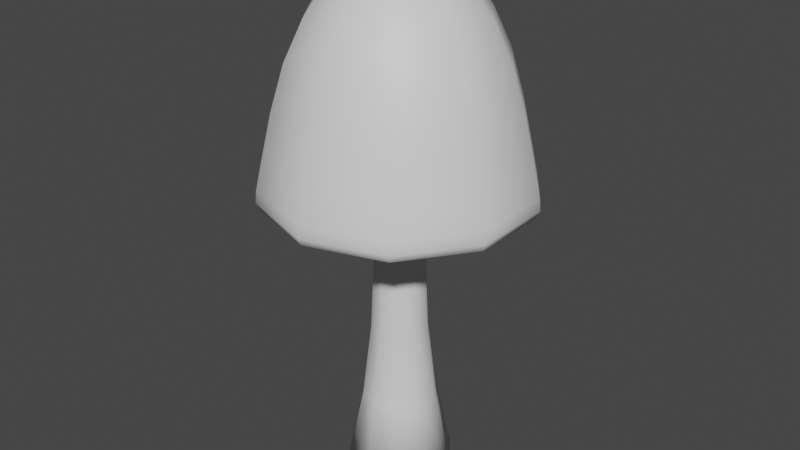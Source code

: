 # Source: Mushroom_2.blend  (saved by Blender 3.1.7; exported with 4.5.12 LTS)
import bpy
from mathutils import Matrix  # noqa: F401  (used for matrix-valued properties, if any)

bpy.ops.wm.read_factory_settings(use_empty=True)
scene = bpy.context.scene
scene.name = 'Scene'

# ---- collections
col_collection = bpy.data.collections.new('Collection'); scene.collection.children.link(col_collection)

# ---- materials (node trees are filled in below, after node groups)
mat_material_001 = bpy.data.materials.new('Material.001')
mat_material_001.use_transparent_shadow = False

# ---- material node trees
mat_material_001.use_nodes = True; mat_material_001.node_tree.nodes.clear()
_N = mat_material_001.node_tree.nodes; _L = mat_material_001.node_tree.links
n0 = _N.new('ShaderNodeBsdfPrincipled'); n0.name = 'Principled BSDF'; n0.location = (10, 300)
n0.distribution = 'GGX'
n0.subsurface_method = 'RANDOM_WALK_SKIN'
n0.inputs[3].default_value = 1.45
n0.inputs[27].default_value = (0.0, 0.0, 0.0, 1.0)
n0.inputs[28].default_value = 1.0
n1 = _N.new('ShaderNodeOutputMaterial'); n1.name = 'Material Output'; n1.location = (300, 300)
_L.new(n0.outputs[0], n1.inputs[0])
n1.is_active_output = True

# ---- world
world_world = bpy.data.worlds.new('World'); scene.world = world_world
world_world.use_nodes = True; world_world.node_tree.nodes.clear()
_N = world_world.node_tree.nodes; _L = world_world.node_tree.links
n0 = _N.new('ShaderNodeOutputWorld'); n0.name = 'World Output'; n0.location = (300, 300)
n1 = _N.new('ShaderNodeBackground'); n1.name = 'Background'; n1.location = (10, 300)
n1.inputs[0].default_value = (0.05088, 0.05088, 0.05088, 1.0)
_L.new(n1.outputs[0], n0.inputs[0])
n0.is_active_output = True
world_world.color = (0.05088, 0.05088, 0.05088)
world_world.use_sun_shadow = False
world_world.sun_shadow_jitter_overblur = 0.0

# ---- meshes
me_cylinder_001 = bpy.data.meshes.new('Cylinder.001')
me_cylinder_001.from_pydata([(1.622e-08, 2.635, 0.0), (0.0, 1.0, 17.75), (1.549, 2.131, 0.0), (0.5878, 0.809, 17.75), (2.506, 0.8141, 0.0), (0.9511, 0.309, 17.75), (2.506, -0.8141, 0.0), (0.9511, -0.309, 17.75), (1.549, -2.131, 0.0), (0.5878, -0.809, 17.75), (-2.141e-07, -2.635, 0.0), (-8.742e-08, -1.0, 17.75), (-1.549, -2.131, 0.0), (-0.5878, -0.809, 17.75), (-2.506, -0.8141, 0.0), (-0.9511, -0.309, 17.75), (-2.506, 0.8141, 0.0), (-0.9511, 0.309, 17.75), (-1.549, 2.131, 0.0), (-0.5878, 0.809, 17.75), (2.349e-09, 1.394, 7.5), (0.8194, 1.128, 7.5), (1.326, 0.4308, 7.5), (1.326, -0.4308, 7.5), (0.8194, -1.128, 7.5), (-1.195e-07, -1.394, 7.5), (-0.8194, -1.128, 7.5), (-1.326, -0.4308, 7.5), (-1.326, 0.4308, 7.5), (-0.8194, 1.128, 7.5), (1.03e-09, 1.173, 12.5), (0.6893, 0.9488, 12.5), (1.115, 0.3624, 12.5), (1.115, -0.3624, 12.5), (0.6893, -0.9488, 12.5), (-1.015e-07, -1.173, 12.5), (-0.6893, -0.9488, 12.5), (-1.115, -0.3624, 12.5), (-1.115, 0.3624, 12.5), (-0.6893, 0.9488, 12.5), (1.078, 1.483, 3.75), (1.744, 0.5666, 3.75), (1.744, -0.5666, 3.75), (1.078, -1.483, 3.75), (-1.488e-07, -1.833, 3.75), (-1.078, -1.483, 3.75), (-1.744, -0.5666, 3.75), (-1.744, 0.5666, 3.75), (-1.078, 1.483, 3.75), (1.145e-08, 1.833, 3.75), (0.7033, 0.968, 18.2), (2.996e-07, 1.196, 18.2), (1.138, 0.3697, 18.2), (1.138, -0.3697, 18.2), (0.7033, -0.968, 18.2), (1.95e-07, -1.196, 18.2), (-0.7033, -0.968, 18.2), (-1.138, -0.3697, 18.2), (-1.138, 0.3697, 18.2), (-0.7033, 0.968, 18.2), (1.263, 1.738, 18.75), (1.89e-07, 2.149, 18.75), (2.043, 0.6639, 18.75), (2.043, -0.6639, 18.75), (1.263, -1.738, 18.75), (1.171e-09, -2.149, 18.75), (-1.263, -1.738, 18.75), (-2.043, -0.6639, 18.75), (-2.043, 0.6639, 18.75), (-1.263, 1.738, 18.75), (1.769, 2.434, 18.85), (3.414e-07, 3.009, 18.85), (2.862, 0.9298, 18.85), (2.862, -0.9298, 18.85), (1.769, -2.434, 18.85), (7.841e-08, -3.009, 18.85), (-1.769, -2.434, 18.85), (-2.862, -0.9298, 18.85), (-2.862, 0.9298, 18.85), (-1.769, 2.434, 18.85), (2.202, 3.031, 18.52), (3.396e-07, 3.747, 18.52), (3.564, 1.158, 18.52), (3.564, -1.158, 18.52), (2.202, -3.031, 18.52), (1.198e-08, -3.747, 18.52), (-2.202, -3.031, 18.52), (-3.564, -1.158, 18.52), (-3.564, 1.158, 18.52), (-2.202, 3.031, 18.52), (2.699, 3.715, 17.23), (5.233e-07, 4.592, 17.23), (4.367, 1.419, 17.23), (4.367, -1.419, 17.23), (2.699, -3.715, 17.23), (1.219e-07, -4.592, 17.23), (-2.699, -3.715, 17.23), (-4.367, -1.419, 17.23), (-4.367, 1.419, 17.23), (-2.699, 3.715, 17.23), (2.974, 4.093, 15.56), (6.488e-07, 5.059, 15.56), (4.812, 1.563, 15.56), (4.812, -1.563, 15.56), (2.974, -4.093, 15.56), (2.065e-07, -5.059, 15.56), (-2.974, -4.093, 15.56), (-4.812, -1.563, 15.56), (-4.812, 1.563, 15.56), (-2.974, 4.093, 15.56), (3.146, 4.33, 14.54), (6.642e-07, 5.352, 14.54), (5.09, 1.654, 14.54), (5.09, -1.654, 14.54), (3.146, -4.33, 14.54), (1.963e-07, -5.352, 14.54), (-3.146, -4.33, 14.54), (-5.09, -1.654, 14.54), (-5.09, 1.654, 14.54), (-3.146, 4.33, 14.54), (3.28, 4.515, 14.24), (6.653e-07, 5.581, 14.24), (5.307, 1.724, 14.24), (5.307, -1.724, 14.24), (3.28, -4.515, 14.24), (1.774e-07, -5.581, 14.24), (-3.28, -4.515, 14.24), (-5.307, -1.724, 14.24), (-5.307, 1.724, 14.24), (-3.28, 4.515, 14.24), (3.476, 4.784, 14.03), (6.779e-07, 5.913, 14.03), (5.624, 1.827, 14.03), (5.624, -1.827, 14.03), (3.476, -4.784, 14.03), (1.61e-07, -5.913, 14.03), (-3.476, -4.784, 14.03), (-5.624, -1.827, 14.03), (-5.624, 1.827, 14.03), (-3.476, 4.784, 14.03), (3.693, 5.083, 14.19), (6.976e-07, 6.283, 14.19), (5.975, 1.942, 14.19), (5.975, -1.942, 14.19), (3.693, -5.083, 14.19), (1.483e-07, -6.283, 14.19), (-3.693, -5.083, 14.19), (-5.975, -1.942, 14.19), (-5.975, 1.942, 14.19), (-3.693, 5.083, 14.19), (3.771, 5.191, 14.54), (7.023e-07, 6.416, 14.54), (6.102, 1.983, 14.54), (6.102, -1.983, 14.54), (3.771, -5.191, 14.54), (1.414e-07, -6.416, 14.54), (-3.771, -5.191, 14.54), (-6.102, -1.983, 14.54), (-6.102, 1.983, 14.54), (-3.771, 5.191, 14.54), (3.742, 5.151, 15.11), (6.83e-07, 6.367, 15.11), (6.055, 1.967, 15.11), (6.055, -1.967, 15.11), (3.742, -5.151, 15.11), (1.264e-07, -6.367, 15.11), (-3.742, -5.151, 15.11), (-6.055, -1.967, 15.11), (-6.055, 1.967, 15.11), (-3.742, 5.151, 15.11), (3.592, 4.944, 16.26), (6.718e-07, 6.111, 16.26), (5.812, 1.888, 16.26), (5.812, -1.888, 16.26), (3.592, -4.944, 16.26), (1.376e-07, -6.111, 16.26), (-3.592, -4.944, 16.26), (-5.812, -1.888, 16.26), (-5.812, 1.888, 16.26), (-3.592, 4.944, 16.26), (3.281, 4.515, 18.56), (6.549e-07, 5.581, 18.56), (5.308, 1.725, 18.56), (5.308, -1.725, 18.56), (3.281, -4.515, 18.56), (1.67e-07, -5.581, 18.56), (-3.281, -4.515, 18.56), (-5.308, -1.725, 18.56), (-5.308, 1.725, 18.56), (-3.281, 4.515, 18.56), (2.9, 3.992, 20.69), (6.315e-07, 4.934, 20.69), (4.693, 1.525, 20.69), (4.693, -1.525, 20.69), (2.9, -3.992, 20.69), (2.001e-07, -4.934, 20.69), (-2.9, -3.992, 20.69), (-4.693, -1.525, 20.69), (-4.693, 1.525, 20.69), (-2.9, 3.992, 20.69), (2.382, 3.278, 22.53), (5.274e-07, 4.052, 22.53), (3.854, 1.252, 22.53), (3.854, -1.252, 22.53), (2.382, -3.278, 22.53), (1.732e-07, -4.052, 22.53), (-2.382, -3.278, 22.53), (-3.854, -1.252, 22.53), (-3.854, 1.252, 22.53), (-2.382, 3.278, 22.53), (1.736, 2.39, 24.02), (4.814e-07, 2.954, 24.02), (2.81, 0.9129, 24.02), (2.81, -0.9129, 24.02), (1.736, -2.39, 24.02), (2.232e-07, -2.954, 24.02), (-1.736, -2.39, 24.02), (-2.81, -0.9129, 24.02), (-2.81, 0.9129, 24.02), (-1.736, 2.39, 24.02), (0.9687, 1.333, 24.87), (4.583e-07, 1.648, 24.87), (1.567, 0.5093, 24.87), (1.567, -0.5093, 24.87), (0.9687, -1.333, 24.87), (3.142e-07, -1.648, 24.87), (-0.9687, -1.333, 24.87), (-1.567, -0.5093, 24.87), (-1.567, 0.5093, 24.87), (-0.9687, 1.333, 24.87), (0.3129, 0.4307, 25.26), (5.737e-07, 0.5324, 25.26), (0.5063, 0.1645, 25.26), (0.5063, -0.1645, 25.26), (0.3129, -0.4307, 25.26), (5.272e-07, -0.5324, 25.26), (-0.3129, -0.4307, 25.26), (-0.5063, -0.1645, 25.26), (-0.5063, 0.1645, 25.26), (-0.3129, 0.4307, 25.26), (5.96e-07, 1.49e-08, 25.31)], [], [(30, 1, 3, 31), (31, 3, 5, 32), (32, 5, 7, 33), (33, 7, 9, 34), (34, 9, 11, 35), (35, 11, 13, 36), (36, 13, 15, 37), (37, 15, 17, 38), (1, 19, 59, 51), (38, 17, 19, 39), (39, 19, 1, 30), (0, 2, 4, 6, 8, 10, 12, 14, 16, 18), (48, 29, 20, 49), (47, 28, 29, 48), (46, 27, 28, 47), (45, 26, 27, 46), (44, 25, 26, 45), (43, 24, 25, 44), (42, 23, 24, 43), (41, 22, 23, 42), (40, 21, 22, 41), (49, 20, 21, 40), (29, 39, 30, 20), (28, 38, 39, 29), (27, 37, 38, 28), (26, 36, 37, 27), (25, 35, 36, 26), (24, 34, 35, 25), (23, 33, 34, 24), (22, 32, 33, 23), (21, 31, 32, 22), (20, 30, 31, 21), (0, 49, 40, 2), (2, 40, 41, 4), (4, 41, 42, 6), (6, 42, 43, 8), (8, 43, 44, 10), (10, 44, 45, 12), (12, 45, 46, 14), (14, 46, 47, 16), (16, 47, 48, 18), (18, 48, 49, 0), (58, 57, 67, 68), (19, 17, 58, 59), (17, 15, 57, 58), (15, 13, 56, 57), (13, 11, 55, 56), (11, 9, 54, 55), (9, 7, 53, 54), (3, 1, 51, 50), (7, 5, 52, 53), (5, 3, 50, 52), (65, 64, 74, 75), (55, 54, 64, 65), (52, 50, 60, 62), (59, 58, 68, 69), (56, 55, 65, 66), (53, 52, 62, 63), (51, 59, 69, 61), (57, 56, 66, 67), (54, 53, 63, 64), (50, 51, 61, 60), (72, 70, 80, 82), (62, 60, 70, 72), (69, 68, 78, 79), (66, 65, 75, 76), (63, 62, 72, 73), (61, 69, 79, 71), (67, 66, 76, 77), (64, 63, 73, 74), (60, 61, 71, 70), (68, 67, 77, 78), (86, 85, 95, 96), (79, 78, 88, 89), (76, 75, 85, 86), (73, 72, 82, 83), (71, 79, 89, 81), (77, 76, 86, 87), (74, 73, 83, 84), (70, 71, 81, 80), (78, 77, 87, 88), (75, 74, 84, 85), (93, 92, 102, 103), (83, 82, 92, 93), (81, 89, 99, 91), (87, 86, 96, 97), (84, 83, 93, 94), (80, 81, 91, 90), (88, 87, 97, 98), (85, 84, 94, 95), (82, 80, 90, 92), (89, 88, 98, 99), (101, 109, 119, 111), (91, 99, 109, 101), (97, 96, 106, 107), (94, 93, 103, 104), (90, 91, 101, 100), (98, 97, 107, 108), (95, 94, 104, 105), (92, 90, 100, 102), (99, 98, 108, 109), (96, 95, 105, 106), (117, 116, 126, 127), (107, 106, 116, 117), (104, 103, 113, 114), (100, 101, 111, 110), (108, 107, 117, 118), (105, 104, 114, 115), (102, 100, 110, 112), (109, 108, 118, 119), (106, 105, 115, 116), (103, 102, 112, 113), (124, 123, 133, 134), (114, 113, 123, 124), (110, 111, 121, 120), (118, 117, 127, 128), (115, 114, 124, 125), (112, 110, 120, 122), (119, 118, 128, 129), (116, 115, 125, 126), (113, 112, 122, 123), (111, 119, 129, 121), (130, 131, 141, 140), (120, 121, 131, 130), (128, 127, 137, 138), (125, 124, 134, 135), (122, 120, 130, 132), (129, 128, 138, 139), (126, 125, 135, 136), (123, 122, 132, 133), (121, 129, 139, 131), (127, 126, 136, 137), (145, 144, 154, 155), (138, 137, 147, 148), (135, 134, 144, 145), (132, 130, 140, 142), (139, 138, 148, 149), (136, 135, 145, 146), (133, 132, 142, 143), (131, 139, 149, 141), (137, 136, 146, 147), (134, 133, 143, 144), (152, 150, 160, 162), (142, 140, 150, 152), (149, 148, 158, 159), (146, 145, 155, 156), (143, 142, 152, 153), (141, 149, 159, 151), (147, 146, 156, 157), (144, 143, 153, 154), (140, 141, 151, 150), (148, 147, 157, 158), (169, 168, 178, 179), (159, 158, 168, 169), (156, 155, 165, 166), (153, 152, 162, 163), (151, 159, 169, 161), (157, 156, 166, 167), (154, 153, 163, 164), (150, 151, 161, 160), (158, 157, 167, 168), (155, 154, 164, 165), (177, 176, 186, 187), (166, 165, 175, 176), (163, 162, 172, 173), (161, 169, 179, 171), (167, 166, 176, 177), (164, 163, 173, 174), (160, 161, 171, 170), (168, 167, 177, 178), (165, 164, 174, 175), (162, 160, 170, 172), (184, 183, 193, 194), (174, 173, 183, 184), (170, 171, 181, 180), (178, 177, 187, 188), (175, 174, 184, 185), (172, 170, 180, 182), (179, 178, 188, 189), (176, 175, 185, 186), (173, 172, 182, 183), (171, 179, 189, 181), (190, 191, 201, 200), (180, 181, 191, 190), (188, 187, 197, 198), (185, 184, 194, 195), (182, 180, 190, 192), (189, 188, 198, 199), (186, 185, 195, 196), (183, 182, 192, 193), (181, 189, 199, 191), (187, 186, 196, 197), (208, 207, 217, 218), (198, 197, 207, 208), (195, 194, 204, 205), (192, 190, 200, 202), (199, 198, 208, 209), (196, 195, 205, 206), (193, 192, 202, 203), (191, 199, 209, 201), (197, 196, 206, 207), (194, 193, 203, 204), (215, 214, 224, 225), (205, 204, 214, 215), (202, 200, 210, 212), (209, 208, 218, 219), (206, 205, 215, 216), (203, 202, 212, 213), (201, 209, 219, 211), (207, 206, 216, 217), (204, 203, 213, 214), (200, 201, 211, 210), (222, 220, 230, 232), (212, 210, 220, 222), (219, 218, 228, 229), (216, 215, 225, 226), (213, 212, 222, 223), (211, 219, 229, 221), (217, 216, 226, 227), (214, 213, 223, 224), (210, 211, 221, 220), (218, 217, 227, 228), (229, 228, 238, 239), (226, 225, 235, 236), (223, 222, 232, 233), (221, 229, 239, 231), (227, 226, 236, 237), (224, 223, 233, 234), (220, 221, 231, 230), (228, 227, 237, 238), (225, 224, 234, 235), (234, 240, 235), (233, 240, 234), (232, 240, 233), (235, 240, 236), (236, 240, 237), (238, 237, 240), (238, 240, 239), (239, 240, 231), (231, 240, 230), (230, 240, 232)])
me_cylinder_001.polygons.foreach_set('use_smooth', [1, 1, 1, 1, 1, 1, 1, 1, 1, 1, 1, 0, 1, 1, 1, 1, 1, 1, 1, 1, 1, 1, 1, 1, 1, 1, 1, 1, 1, 1, 1, 1, 1, 1, 1, 1, 1, 1, 1, 1, 1, 1, 1, 1, 1, 1, 1, 1, 1, 1, 1, 1, 1, 1, 1, 1, 1, 1, 1, 1, 1, 1, 1, 1, 1, 1, 1, 1, 1, 1, 1, 1, 1, 1, 1, 1, 1, 1, 1, 1, 1, 1, 1, 1, 1, 1, 1, 1, 1, 1, 1, 1, 1, 1, 1, 1, 1, 1, 1, 1, 1, 1, 1, 1, 1, 1, 1, 1, 1, 1, 1, 1, 1, 1, 1, 1, 1, 1, 1, 1, 1, 1, 1, 1, 1, 1, 1, 1, 1, 1, 1, 1, 1, 1, 1, 1, 1, 1, 1, 1, 1, 1, 1, 1, 1, 1, 1, 1, 1, 1, 1, 1, 1, 1, 1, 1, 1, 1, 1, 1, 1, 1, 1, 1, 1, 1, 1, 1, 1, 1, 1, 1, 1, 1, 1, 1, 1, 1, 1, 1, 1, 1, 1, 1, 1, 1, 1, 1, 1, 1, 1, 1, 1, 1, 1, 1, 1, 1, 1, 1, 1, 1, 1, 1, 1, 1, 1, 1, 1, 1, 1, 1, 1, 1, 1, 1, 1, 1, 1, 1, 1, 1, 1, 1, 1, 1, 1, 1, 1, 1, 1, 1, 1, 1, 1, 1, 1, 1, 1, 1, 1])
_uv = me_cylinder_001.uv_layers.new(name='UVMap')
_uv.uv.foreach_set('vector', [0.7881, 0.3251, 0.7834, 0.4583, 0.7707, 0.458, 0.7732, 0.3247, 0.7732, 0.3247, 0.7707, 0.458, 0.755, 0.4578, 0.7548, 0.3245, 0.7548, 0.3245, 0.755, 0.4578, 0.7423, 0.458, 0.74, 0.3247, 0.6699, 0.326, 0.6663, 0.4591, 0.6536, 0.4585, 0.655, 0.3253, 0.655, 0.3253, 0.6536, 0.4585, 0.638, 0.4585, 0.6366, 0.3253, 0.6366, 0.3253, 0.638, 0.4585, 0.6253, 0.4591, 0.6217, 0.326, 0.9146, 0.3247, 0.9123, 0.458, 0.8996, 0.4578, 0.8998, 0.3245, 0.8998, 0.3245, 0.8996, 0.4578, 0.8839, 0.458, 0.8814, 0.3247, 0.8504, 0.9273, 0.8661, 0.9273, 0.8677, 0.9392, 0.8489, 0.9392, 0.8814, 0.3247, 0.8839, 0.458, 0.8712, 0.4583, 0.8665, 0.3251, 0.8675, 0.795, 0.8661, 0.9273, 0.8504, 0.9273, 0.8491, 0.795, 0.006414, 0.9026, 0.0307, 0.8691, 0.07, 0.8564, 0.1093, 0.8691, 0.1336, 0.9026, 0.1336, 0.9439, 0.1093, 0.9773, 0.07, 0.9901, 0.0307, 0.9773, 0.006414, 0.9439, 0.8727, 0.5752, 0.8692, 0.6691, 0.8473, 0.6691, 0.8439, 0.5752, 0.8743, 0.1024, 0.8785, 0.1977, 0.8608, 0.1982, 0.851, 0.103, 0.903, 0.1021, 0.9004, 0.1975, 0.8785, 0.1977, 0.8743, 0.1024, 0.9263, 0.1024, 0.9181, 0.1977, 0.9004, 0.1975, 0.903, 0.1021, 0.6314, 0.1027, 0.6349, 0.1983, 0.6172, 0.1992, 0.6082, 0.1038, 0.6602, 0.1027, 0.6567, 0.1983, 0.6349, 0.1983, 0.6314, 0.1027, 0.6834, 0.1038, 0.6744, 0.1992, 0.6567, 0.1983, 0.6602, 0.1027, 0.7516, 0.1021, 0.7542, 0.1975, 0.7365, 0.1977, 0.7283, 0.1024, 0.7803, 0.1024, 0.7761, 0.1977, 0.7542, 0.1975, 0.7516, 0.1021, 0.8036, 0.103, 0.7938, 0.1982, 0.7761, 0.1977, 0.7803, 0.1024, 0.8692, 0.6691, 0.8675, 0.795, 0.8491, 0.795, 0.8473, 0.6691, 0.8785, 0.1977, 0.8814, 0.3247, 0.8665, 0.3251, 0.8608, 0.1982, 0.9004, 0.1975, 0.8998, 0.3245, 0.8814, 0.3247, 0.8785, 0.1977, 0.9181, 0.1977, 0.9146, 0.3247, 0.8998, 0.3245, 0.9004, 0.1975, 0.6349, 0.1983, 0.6366, 0.3253, 0.6217, 0.326, 0.6172, 0.1992, 0.6567, 0.1983, 0.655, 0.3253, 0.6366, 0.3253, 0.6349, 0.1983, 0.6744, 0.1992, 0.6699, 0.326, 0.655, 0.3253, 0.6567, 0.1983, 0.7542, 0.1975, 0.7548, 0.3245, 0.74, 0.3247, 0.7365, 0.1977, 0.7761, 0.1977, 0.7732, 0.3247, 0.7548, 0.3245, 0.7542, 0.1975, 0.7938, 0.1982, 0.7881, 0.3251, 0.7732, 0.3247, 0.7761, 0.1977, 0.8209, 0.007718, 0.8036, 0.103, 0.7803, 0.1024, 0.7875, 0.006774, 0.7875, 0.006774, 0.7803, 0.1024, 0.7516, 0.1021, 0.7461, 0.006414, 0.7461, 0.006414, 0.7516, 0.1021, 0.7283, 0.1024, 0.7127, 0.006774, 0.6999, 0.008062, 0.6834, 0.1038, 0.6602, 0.1027, 0.6665, 0.006414, 0.6665, 0.006414, 0.6602, 0.1027, 0.6314, 0.1027, 0.6251, 0.006414, 0.6251, 0.006414, 0.6314, 0.1027, 0.6082, 0.1038, 0.5917, 0.008062, 0.9419, 0.006774, 0.9263, 0.1024, 0.903, 0.1021, 0.9085, 0.006414, 0.9085, 0.006414, 0.903, 0.1021, 0.8743, 0.1024, 0.8671, 0.006774, 0.8671, 0.006774, 0.8743, 0.1024, 0.851, 0.103, 0.8337, 0.007718, 0.8789, 0.4822, 0.8727, 0.5752, 0.8439, 0.5752, 0.8376, 0.4822, 0.6546, 0.6786, 0.6724, 0.6844, 0.6724, 0.7086, 0.6404, 0.6982, 0.8661, 0.9273, 0.8788, 0.9265, 0.8828, 0.9382, 0.8677, 0.9392, 0.8839, 0.458, 0.8996, 0.4578, 0.9012, 0.4692, 0.8824, 0.4694, 0.8996, 0.4578, 0.9123, 0.458, 0.9164, 0.4694, 0.9012, 0.4692, 0.6253, 0.4591, 0.638, 0.4585, 0.6364, 0.4696, 0.6212, 0.4704, 0.638, 0.4585, 0.6536, 0.4585, 0.6552, 0.4696, 0.6364, 0.4696, 0.6536, 0.4585, 0.6663, 0.4591, 0.6704, 0.4704, 0.6552, 0.4696, 0.8377, 0.9265, 0.8504, 0.9273, 0.8489, 0.9392, 0.8337, 0.9382, 0.7423, 0.458, 0.755, 0.4578, 0.7534, 0.4692, 0.7382, 0.4694, 0.755, 0.4578, 0.7707, 0.458, 0.7722, 0.4694, 0.7534, 0.4692, 0.7243, 0.6709, 0.7243, 0.6372, 0.745, 0.6305, 0.745, 0.6777, 0.7013, 0.6634, 0.7013, 0.6447, 0.7243, 0.6372, 0.7243, 0.6709, 0.6724, 0.6237, 0.6546, 0.6295, 0.6404, 0.6099, 0.6724, 0.5995, 0.6435, 0.6634, 0.6546, 0.6786, 0.6404, 0.6982, 0.6206, 0.6709, 0.6903, 0.6786, 0.7013, 0.6634, 0.7243, 0.6709, 0.7045, 0.6982, 0.6903, 0.6295, 0.6724, 0.6237, 0.6724, 0.5995, 0.7045, 0.6099, 0.6435, 0.6447, 0.6435, 0.6634, 0.6206, 0.6709, 0.6206, 0.6372, 0.6724, 0.6844, 0.6903, 0.6786, 0.7045, 0.6982, 0.6724, 0.7086, 0.7013, 0.6447, 0.6903, 0.6295, 0.7045, 0.6099, 0.7243, 0.6372, 0.6546, 0.6295, 0.6435, 0.6447, 0.6206, 0.6372, 0.6404, 0.6099, 0.6724, 0.5777, 0.6275, 0.5923, 0.6165, 0.5771, 0.6724, 0.559, 0.6724, 0.5995, 0.6404, 0.6099, 0.6275, 0.5923, 0.6724, 0.5777, 0.6206, 0.6709, 0.6404, 0.6982, 0.6275, 0.7158, 0.5998, 0.6777, 0.7045, 0.6982, 0.7243, 0.6709, 0.745, 0.6777, 0.7173, 0.7158, 0.7045, 0.6099, 0.6724, 0.5995, 0.6724, 0.5777, 0.7173, 0.5923, 0.6206, 0.6372, 0.6206, 0.6709, 0.5998, 0.6777, 0.5998, 0.6305, 0.6724, 0.7086, 0.7045, 0.6982, 0.7173, 0.7158, 0.6724, 0.7304, 0.7243, 0.6372, 0.7045, 0.6099, 0.7173, 0.5923, 0.745, 0.6305, 0.6404, 0.6099, 0.6206, 0.6372, 0.5998, 0.6305, 0.6275, 0.5923, 0.6404, 0.6982, 0.6724, 0.7086, 0.6724, 0.7304, 0.6275, 0.7158, 0.1217, 0.652, 0.1186, 0.6996, 0.08401, 0.693, 0.0878, 0.6347, 0.5998, 0.6777, 0.6275, 0.7158, 0.6165, 0.731, 0.582, 0.6834, 0.7173, 0.7158, 0.745, 0.6777, 0.7628, 0.6834, 0.7283, 0.731, 0.7173, 0.5923, 0.6724, 0.5777, 0.6724, 0.559, 0.7283, 0.5771, 0.5998, 0.6305, 0.5998, 0.6777, 0.582, 0.6834, 0.582, 0.6247, 0.6724, 0.7304, 0.7173, 0.7158, 0.7283, 0.731, 0.6724, 0.7491, 0.745, 0.6305, 0.7173, 0.5923, 0.7283, 0.5771, 0.7628, 0.6247, 0.6275, 0.5923, 0.5998, 0.6305, 0.582, 0.6247, 0.6165, 0.5771, 0.6275, 0.7158, 0.6724, 0.7304, 0.6724, 0.7491, 0.6165, 0.731, 0.745, 0.6777, 0.745, 0.6305, 0.7628, 0.6247, 0.7628, 0.6834, 0.4762, 0.9865, 0.4756, 0.9145, 0.5177, 0.9104, 0.5184, 0.9898, 0.4439, 0.9801, 0.4434, 0.9214, 0.4756, 0.9145, 0.4762, 0.9865, 0.1345, 0.7583, 0.1345, 0.6996, 0.1659, 0.693, 0.1659, 0.765, 0.3225, 0.9075, 0.323, 0.8487, 0.3554, 0.8424, 0.3547, 0.9144, 0.1186, 0.7583, 0.1217, 0.8059, 0.0878, 0.8232, 0.08401, 0.765, 0.1368, 0.8059, 0.1345, 0.7583, 0.1659, 0.765, 0.1687, 0.8232, 0.323, 0.955, 0.3225, 0.9075, 0.3547, 0.9144, 0.3554, 0.9726, 0.1186, 0.6996, 0.1186, 0.7583, 0.08401, 0.765, 0.08401, 0.693, 0.4434, 0.9214, 0.4439, 0.8738, 0.4762, 0.8562, 0.4756, 0.9145, 0.1345, 0.6996, 0.1368, 0.652, 0.1687, 0.6347, 0.1659, 0.693, 0.2075, 0.7686, 0.2075, 0.6893, 0.2328, 0.687, 0.2328, 0.7709, 0.1659, 0.765, 0.1659, 0.693, 0.2075, 0.6893, 0.2075, 0.7686, 0.3547, 0.9144, 0.3554, 0.8424, 0.3975, 0.839, 0.3968, 0.9184, 0.08401, 0.765, 0.0878, 0.8232, 0.0449, 0.8328, 0.04072, 0.7686, 0.1687, 0.8232, 0.1659, 0.765, 0.2075, 0.7686, 0.2106, 0.8328, 0.3554, 0.9726, 0.3547, 0.9144, 0.3968, 0.9184, 0.3975, 0.9826, 0.08401, 0.693, 0.08401, 0.765, 0.04072, 0.7686, 0.04072, 0.6893, 0.4756, 0.9145, 0.4762, 0.8562, 0.5184, 0.8462, 0.5177, 0.9104, 0.1659, 0.693, 0.1687, 0.6347, 0.2106, 0.6251, 0.2075, 0.6893, 0.0878, 0.6347, 0.08401, 0.693, 0.04072, 0.6893, 0.0449, 0.6251, 0.4225, 0.9209, 0.4232, 0.837, 0.4305, 0.8353, 0.4298, 0.9228, 0.3968, 0.9184, 0.3975, 0.839, 0.4232, 0.837, 0.4225, 0.9209, 0.04072, 0.7686, 0.0449, 0.8328, 0.01875, 0.8388, 0.01434, 0.7709, 0.2106, 0.8328, 0.2075, 0.7686, 0.2328, 0.7709, 0.2361, 0.8388, 0.3975, 0.9826, 0.3968, 0.9184, 0.4225, 0.9209, 0.4232, 0.9888, 0.04072, 0.6893, 0.04072, 0.7686, 0.01434, 0.7709, 0.01434, 0.687, 0.5177, 0.9104, 0.5184, 0.8462, 0.5441, 0.84, 0.5433, 0.9079, 0.2075, 0.6893, 0.2106, 0.6251, 0.2361, 0.6191, 0.2328, 0.687, 0.0449, 0.6251, 0.04072, 0.6893, 0.01434, 0.687, 0.01875, 0.6191, 0.5184, 0.9898, 0.5177, 0.9104, 0.5433, 0.9079, 0.5441, 0.9919, 0.2927, 0.1221, 0.2413, 0.05128, 0.2462, 0.04446, 0.3008, 0.1195, 0.01434, 0.7709, 0.01875, 0.8388, 0.01102, 0.8435, 0.006414, 0.7727, 0.2361, 0.8388, 0.2328, 0.7709, 0.2399, 0.7727, 0.2433, 0.8435, 0.4232, 0.9888, 0.4225, 0.9209, 0.4298, 0.9228, 0.4305, 0.9936, 0.01434, 0.687, 0.01434, 0.7709, 0.006414, 0.7727, 0.006414, 0.6852, 0.5433, 0.9079, 0.5441, 0.84, 0.5514, 0.8353, 0.5506, 0.9061, 0.2328, 0.687, 0.2361, 0.6191, 0.2433, 0.6144, 0.2399, 0.6852, 0.01875, 0.6191, 0.01434, 0.687, 0.006414, 0.6852, 0.01102, 0.6144, 0.5441, 0.9919, 0.5433, 0.9079, 0.5506, 0.9061, 0.5514, 0.9936, 0.2328, 0.7709, 0.2328, 0.687, 0.2399, 0.6852, 0.2399, 0.7727, 0.06985, 0.04446, 0.01534, 0.1195, 0.006414, 0.1166, 0.06433, 0.03686, 0.07481, 0.05128, 0.02337, 0.1221, 0.01534, 0.1195, 0.06985, 0.04446, 0.07481, 0.2804, 0.158, 0.3075, 0.158, 0.3159, 0.06985, 0.2872, 0.2927, 0.2096, 0.2927, 0.1221, 0.3008, 0.1195, 0.3008, 0.2122, 0.158, 0.02424, 0.07481, 0.05128, 0.06985, 0.04446, 0.158, 0.0158, 0.02337, 0.2096, 0.07481, 0.2804, 0.06985, 0.2872, 0.01534, 0.2122, 0.2413, 0.2804, 0.2927, 0.2096, 0.3008, 0.2122, 0.2462, 0.2872, 0.2413, 0.05128, 0.158, 0.02424, 0.158, 0.0158, 0.2462, 0.04446, 0.02337, 0.1221, 0.02337, 0.2096, 0.01534, 0.2122, 0.01534, 0.1195, 0.158, 0.3075, 0.2413, 0.2804, 0.2462, 0.2872, 0.158, 0.3159, 0.5789, 0.08887, 0.5789, 0.1874, 0.5702, 0.1885, 0.5702, 0.08782, 0.06985, 0.2872, 0.158, 0.3159, 0.158, 0.3253, 0.06433, 0.2948, 0.3008, 0.2122, 0.3008, 0.1195, 0.3097, 0.1166, 0.3097, 0.2151, 0.158, 0.0158, 0.06985, 0.04446, 0.06433, 0.03686, 0.158, 0.006414, 0.01534, 0.2122, 0.06985, 0.2872, 0.06433, 0.2948, 0.006414, 0.2151, 0.2462, 0.2872, 0.3008, 0.2122, 0.3097, 0.2151, 0.2518, 0.2948, 0.2462, 0.04446, 0.158, 0.0158, 0.158, 0.006414, 0.2518, 0.03686, 0.01534, 0.1195, 0.01534, 0.2122, 0.006414, 0.2151, 0.006414, 0.1166, 0.158, 0.3159, 0.2462, 0.2872, 0.2518, 0.2948, 0.158, 0.3253, 0.3008, 0.1195, 0.2462, 0.04446, 0.2518, 0.03686, 0.3097, 0.1166, 0.01528, 0.5202, 0.01528, 0.4195, 0.02972, 0.4199, 0.02972, 0.5198, 0.006414, 0.5191, 0.006414, 0.4206, 0.01528, 0.4195, 0.01528, 0.5202, 0.3277, 0.6414, 0.3225, 0.5617, 0.3316, 0.559, 0.3369, 0.6404, 0.5749, 0.009151, 0.5789, 0.08887, 0.5702, 0.08782, 0.5662, 0.006414, 0.007969, 0.5988, 0.006414, 0.5191, 0.01528, 0.5202, 0.01686, 0.6016, 0.3277, 0.74, 0.3277, 0.6414, 0.3369, 0.6404, 0.3369, 0.741, 0.3225, 0.3651, 0.3241, 0.2854, 0.333, 0.2827, 0.3314, 0.3641, 0.5789, 0.1874, 0.5749, 0.2671, 0.5662, 0.2699, 0.5702, 0.1885, 0.3225, 0.8197, 0.3277, 0.74, 0.3369, 0.741, 0.3316, 0.8224, 0.3225, 0.4637, 0.3225, 0.3651, 0.3314, 0.3641, 0.3314, 0.4647, 0.3474, 0.5451, 0.3458, 0.4643, 0.3753, 0.4623, 0.3768, 0.5399, 0.333, 0.5461, 0.3314, 0.4647, 0.3458, 0.4643, 0.3474, 0.5451, 0.5662, 0.006414, 0.5702, 0.08782, 0.5557, 0.08821, 0.5517, 0.007432, 0.01686, 0.6016, 0.01528, 0.5202, 0.02972, 0.5198, 0.0313, 0.6006, 0.3369, 0.741, 0.3369, 0.6404, 0.3512, 0.6408, 0.3512, 0.7406, 0.3314, 0.3641, 0.333, 0.2827, 0.3474, 0.2837, 0.3458, 0.3645, 0.5702, 0.1885, 0.5662, 0.2699, 0.5517, 0.2688, 0.5557, 0.1881, 0.01528, 0.4195, 0.01686, 0.3381, 0.0313, 0.3391, 0.02972, 0.4199, 0.3314, 0.4647, 0.3314, 0.3641, 0.3458, 0.3645, 0.3458, 0.4643, 0.5702, 0.08782, 0.5702, 0.1885, 0.5557, 0.1881, 0.5557, 0.08821, 0.3753, 0.3665, 0.3768, 0.289, 0.4352, 0.2998, 0.4338, 0.3707, 0.5517, 0.007432, 0.5557, 0.08821, 0.526, 0.09022, 0.5222, 0.01269, 0.0313, 0.6006, 0.02972, 0.5198, 0.05922, 0.5178, 0.06073, 0.5953, 0.3512, 0.7406, 0.3512, 0.6408, 0.3798, 0.6428, 0.3798, 0.7386, 0.3458, 0.3645, 0.3474, 0.2837, 0.3768, 0.289, 0.3753, 0.3665, 0.5557, 0.1881, 0.5517, 0.2688, 0.5222, 0.2636, 0.526, 0.1861, 0.02972, 0.4199, 0.0313, 0.3391, 0.06073, 0.3444, 0.05922, 0.4219, 0.3458, 0.4643, 0.3458, 0.3645, 0.3753, 0.3665, 0.3753, 0.4623, 0.5557, 0.08821, 0.5557, 0.1881, 0.526, 0.1861, 0.526, 0.09022, 0.02972, 0.5198, 0.02972, 0.4199, 0.05922, 0.4219, 0.05922, 0.5178, 0.4671, 0.1819, 0.4636, 0.2527, 0.4089, 0.2394, 0.4119, 0.1768, 0.526, 0.1861, 0.5222, 0.2636, 0.4636, 0.2527, 0.4671, 0.1819, 0.05922, 0.4219, 0.06073, 0.3444, 0.1191, 0.3553, 0.1177, 0.4261, 0.3753, 0.4623, 0.3753, 0.3665, 0.4338, 0.3707, 0.4338, 0.4582, 0.526, 0.09022, 0.526, 0.1861, 0.4671, 0.1819, 0.4671, 0.09437, 0.05922, 0.5178, 0.05922, 0.4219, 0.1177, 0.4261, 0.1177, 0.5136, 0.3768, 0.5399, 0.3753, 0.4623, 0.4338, 0.4582, 0.4352, 0.529, 0.5222, 0.01269, 0.526, 0.09022, 0.4671, 0.09437, 0.4636, 0.02356, 0.06073, 0.5953, 0.05922, 0.5178, 0.1177, 0.5136, 0.1191, 0.5844, 0.3798, 0.7386, 0.3798, 0.6428, 0.4366, 0.6469, 0.4366, 0.7345, 0.1723, 0.4312, 0.1736, 0.3685, 0.2206, 0.3867, 0.2196, 0.4381, 0.1177, 0.4261, 0.1191, 0.3553, 0.1736, 0.3685, 0.1723, 0.4312, 0.4338, 0.4582, 0.4338, 0.3707, 0.4884, 0.3757, 0.4884, 0.4531, 0.4671, 0.09437, 0.4671, 0.1819, 0.4119, 0.1768, 0.4119, 0.09945, 0.1177, 0.5136, 0.1177, 0.4261, 0.1723, 0.4312, 0.1723, 0.5085, 0.4352, 0.529, 0.4338, 0.4582, 0.4884, 0.4531, 0.4897, 0.5157, 0.4636, 0.02356, 0.4671, 0.09437, 0.4119, 0.09945, 0.4089, 0.03684, 0.1191, 0.5844, 0.1177, 0.5136, 0.1723, 0.5085, 0.1736, 0.5711, 0.4366, 0.7345, 0.4366, 0.6469, 0.4892, 0.652, 0.4892, 0.7294, 0.4338, 0.3707, 0.4352, 0.2998, 0.4897, 0.3131, 0.4884, 0.3757, 0.5357, 0.4462, 0.5357, 0.3826, 0.5742, 0.3913, 0.5742, 0.4376, 0.4884, 0.4531, 0.4884, 0.3757, 0.5357, 0.3826, 0.5357, 0.4462, 0.4119, 0.09945, 0.4119, 0.1768, 0.3639, 0.1699, 0.3639, 0.1064, 0.1723, 0.5085, 0.1723, 0.4312, 0.2196, 0.4381, 0.2196, 0.5016, 0.4897, 0.5157, 0.4884, 0.4531, 0.5357, 0.4462, 0.5367, 0.4976, 0.4089, 0.03684, 0.4119, 0.09945, 0.3639, 0.1064, 0.3613, 0.05495, 0.1736, 0.5711, 0.1723, 0.5085, 0.2196, 0.5016, 0.2206, 0.553, 0.4892, 0.7294, 0.4892, 0.652, 0.5339, 0.6589, 0.5339, 0.7225, 0.4884, 0.3757, 0.4897, 0.3131, 0.5367, 0.3312, 0.5357, 0.3826, 0.4119, 0.1768, 0.4089, 0.2394, 0.3613, 0.2213, 0.3639, 0.1699, 0.6533, 0.762, 0.6973, 0.7763, 0.6783, 0.8015, 0.6538, 0.7935, 0.3639, 0.1064, 0.3639, 0.1699, 0.3244, 0.1613, 0.3244, 0.115, 0.2196, 0.5016, 0.2196, 0.4381, 0.2581, 0.4467, 0.2581, 0.493, 0.5367, 0.4976, 0.5357, 0.4462, 0.5742, 0.4376, 0.575, 0.4751, 0.3613, 0.05495, 0.3639, 0.1064, 0.3244, 0.115, 0.3225, 0.07749, 0.2206, 0.553, 0.2196, 0.5016, 0.2581, 0.493, 0.2589, 0.5305, 0.5339, 0.7225, 0.5339, 0.6589, 0.5691, 0.6675, 0.5691, 0.7139, 0.5357, 0.3826, 0.5367, 0.3312, 0.575, 0.3538, 0.5742, 0.3913, 0.3639, 0.1699, 0.3613, 0.2213, 0.3225, 0.1988, 0.3244, 0.1613, 0.2196, 0.4381, 0.2206, 0.3867, 0.2589, 0.4092, 0.2581, 0.4467, 0.6935, 0.8481, 0.6783, 0.869, 0.6619, 0.8454, 0.6669, 0.8386, 0.7245, 0.86, 0.6973, 0.8973, 0.6783, 0.869, 0.6935, 0.8481, 0.6092, 0.8971, 0.582, 0.8597, 0.614, 0.848, 0.6292, 0.8689, 0.6092, 0.7762, 0.6533, 0.762, 0.6538, 0.7935, 0.6292, 0.8014, 0.7245, 0.8138, 0.7245, 0.86, 0.6935, 0.8481, 0.6935, 0.8223, 0.6533, 0.9115, 0.6092, 0.8971, 0.6292, 0.8689, 0.6538, 0.8769, 0.582, 0.8135, 0.6092, 0.7762, 0.6292, 0.8014, 0.614, 0.8222, 0.6973, 0.7763, 0.7245, 0.8138, 0.6935, 0.8223, 0.6783, 0.8015, 0.6973, 0.8973, 0.6533, 0.9115, 0.6538, 0.8769, 0.6783, 0.869, 0.582, 0.8597, 0.582, 0.8135, 0.614, 0.8222, 0.614, 0.848, 0.6292, 0.8689, 0.614, 0.848, 0.6412, 0.8386, 0.6461, 0.8453, 0.6292, 0.8014, 0.6538, 0.7935, 0.654, 0.821, 0.6461, 0.8235, 0.6935, 0.8223, 0.6935, 0.8481, 0.6669, 0.8386, 0.6669, 0.8303, 0.6538, 0.8769, 0.6292, 0.8689, 0.6461, 0.8453, 0.654, 0.8479, 0.614, 0.8222, 0.6292, 0.8014, 0.6461, 0.8235, 0.6412, 0.8303, 0.6783, 0.8015, 0.6935, 0.8223, 0.6669, 0.8303, 0.6619, 0.8236, 0.6783, 0.869, 0.6538, 0.8769, 0.654, 0.8479, 0.6619, 0.8454, 0.614, 0.848, 0.614, 0.8222, 0.6412, 0.8303, 0.6412, 0.8386, 0.6538, 0.7935, 0.6783, 0.8015, 0.6619, 0.8236, 0.654, 0.821, 0.6619, 0.8236, 0.654, 0.8343, 0.654, 0.821, 0.6669, 0.8303, 0.654, 0.8343, 0.6619, 0.8236, 0.6669, 0.8386, 0.654, 0.8343, 0.6669, 0.8303, 0.654, 0.821, 0.654, 0.8343, 0.6461, 0.8235, 0.6461, 0.8235, 0.654, 0.8343, 0.6412, 0.8303, 0.6412, 0.8386, 0.6412, 0.8303, 0.654, 0.8343, 0.6412, 0.8386, 0.654, 0.8343, 0.6461, 0.8453, 0.6461, 0.8453, 0.654, 0.8343, 0.654, 0.8479, 0.654, 0.8479, 0.654, 0.8343, 0.6619, 0.8454, 0.6619, 0.8454, 0.654, 0.8343, 0.6669, 0.8386])
me_cylinder_001.materials.append(mat_material_001)
me_cylinder_001.use_remesh_fix_poles = True
me_cylinder_001.use_remesh_preserve_attributes = False
me_cylinder_001.update()
arm_armature = bpy.data.armatures.new('Armature')  # bones are not reproduced

# ---- objects
ob_mushroom = bpy.data.objects.new('Mushroom', me_cylinder_001)
ob_armature = bpy.data.objects.new('Armature', arm_armature)

# ---- transforms, parenting, visibility, modifiers, constraints
ob_mushroom.parent = ob_armature
ob_mushroom.location = (0.0, 0.0, 0.0)
_vg = ob_mushroom.vertex_groups.new(name='Bone')
for _i, _w in zip([0, 2, 4, 6, 8, 10, 12, 14, 16, 18, 20, 21, 22, 23, 24, 25, 26, 27, 28, 29, 40, 41, 42, 43, 44, 45, 46, 47, 48, 49], [0.9936, 0.9938, 0.9935, 0.9939, 0.9935, 0.9938, 0.9936, 0.9941, 0.9937, 0.9941, 0.011, 0.011, 0.011, 0.011, 0.011, 0.011, 0.011, 0.011, 0.011, 0.011, 0.9557, 0.9556, 0.9557, 0.9556, 0.9557, 0.9556, 0.9557, 0.9557, 0.9557, 0.9556]): _vg.add([_i], _w, 'REPLACE')
_vg = ob_mushroom.vertex_groups.new(name='Bone.001')
for _i, _w in zip([20, 21, 22, 23, 24, 25, 26, 27, 28, 29, 40, 41, 42, 43, 44, 45, 46, 47, 48, 49], [0.9506, 0.9506, 0.9506, 0.9506, 0.9506, 0.9506, 0.9506, 0.9506, 0.9506, 0.9506, 0.03697, 0.03698, 0.03697, 0.03698, 0.03697, 0.03697, 0.03695, 0.03697, 0.03695, 0.03697]): _vg.add([_i], _w, 'REPLACE')
_vg = ob_mushroom.vertex_groups.new(name='Bone.002')
for _i, _w in zip([1, 3, 5, 7, 9, 11, 13, 15, 17, 19, 30, 31, 32, 33, 34, 35, 36, 37, 38, 39, 50, 51, 52, 53, 54, 55, 56, 57, 58, 59, 60, 61, 62, 63, 64, 65, 66, 67, 68, 69, 70, 71, 72, 73, 74, 75, 76, 77, 78, 79, 80, 81, 82, 83, 84, 85, 86, 87, 88, 89, 90, 91, 92, 93, 94, 95, 96, 97, 98, 99, 100, 101, 102, 103, 104, 105, 106, 107, 108, 109, 110, 111, 112, 113, 114, 115, 116, 117, 118, 119, 120, 121, 122, 123, 124, 125, 126, 127, 128, 129, 130, 131, 132, 133, 134, 135, 136, 137, 138, 139, 140, 141, 142, 143, 144, 145, 146, 147, 148, 149, 150, 151, 152, 153, 154, 155, 156, 157, 158, 159, 160, 161, 162, 163, 164, 165, 166, 167, 168, 169, 170, 171, 172, 173, 174, 175, 176, 177, 178, 179, 180, 181, 182, 183, 184, 185, 186, 187, 188, 189, 190, 191, 192, 193, 194, 195, 196, 197, 198, 199, 200, 201, 209], [0.9032, 0.9031, 0.9031, 0.903, 0.9029, 0.9029, 0.9029, 0.903, 0.9031, 0.9031, 0.9849, 0.9849, 0.9849, 0.9849, 0.9849, 0.9849, 0.9849, 0.9849, 0.9849, 0.9849, 0.3861, 0.3864, 0.3855, 0.3849, 0.3844, 0.3843, 0.3844, 0.3849, 0.3855, 0.3861, 0.2277, 0.229, 0.225, 0.2224, 0.2207, 0.2201, 0.2207, 0.2224, 0.225, 0.2277, 0.2052, 0.2077, 0.2002, 0.1956, 0.1926, 0.1916, 0.1926, 0.1956, 0.2002, 0.2052, 0.1987, 0.2028, 0.1915, 0.185, 0.1809, 0.1796, 0.1809, 0.185, 0.1915, 0.1987, 0.1894, 0.1971, 0.1773, 0.1674, 0.1616, 0.1597, 0.1616, 0.1674, 0.1773, 0.1894, 0.1816, 0.1963, 0.1626, 0.1489, 0.1413, 0.1389, 0.1413, 0.1489, 0.1626, 0.1816, 0.1778, 0.2002, 0.1536, 0.1376, 0.1291, 0.1265, 0.1291, 0.1376, 0.1536, 0.1778, 0.1766, 0.2028, 0.1503, 0.1336, 0.1249, 0.1222, 0.1249, 0.1336, 0.1503, 0.1766, 0.1754, 0.2062, 0.147, 0.1295, 0.1206, 0.1179, 0.1206, 0.1295, 0.147, 0.1754, 0.1743, 0.2103, 0.1436, 0.1255, 0.1165, 0.1137, 0.1165, 0.1255, 0.1436, 0.1743, 0.1732, 0.2142, 0.1405, 0.1218, 0.1126, 0.1098, 0.1126, 0.1218, 0.1405, 0.1732, 0.1715, 0.2206, 0.1357, 0.1161, 0.1067, 0.1039, 0.1067, 0.1161, 0.1357, 0.1715, 0.1671, 0.2404, 0.1244, 0.1033, 0.0937, 0.09092, 0.0937, 0.1033, 0.1244, 0.1671, 0.1485, 0.327, 0.09383, 0.07277, 0.06415, 0.06176, 0.06415, 0.07277, 0.09383, 0.1485, 0.07313, 0.124, 0.04321, 0.02006, 0.01046, 0.007825, 0.01046, 0.02006, 0.04321, 0.07313, 0.01681, 0.04494, 0.01681]): _vg.add([_i], _w, 'REPLACE')
_vg = ob_mushroom.vertex_groups.new(name='Bone.003')
for _i, _w in zip([1, 3, 5, 7, 9, 11, 13, 15, 17, 19, 50, 51, 52, 53, 54, 55, 56, 57, 58, 59, 60, 61, 62, 63, 64, 65, 66, 67, 68, 69, 70, 71, 72, 73, 74, 75, 76, 77, 78, 79, 80, 81, 82, 83, 84, 85, 86, 87, 88, 89, 90, 91, 92, 93, 94, 95, 96, 97, 98, 99, 100, 101, 102, 103, 104, 105, 106, 107, 108, 109, 110, 111, 112, 113, 114, 115, 116, 117, 118, 119, 120, 121, 122, 123, 124, 125, 126, 127, 128, 129, 130, 131, 132, 133, 134, 135, 136, 137, 138, 139, 140, 141, 142, 143, 144, 145, 146, 147, 148, 149, 150, 151, 152, 153, 154, 155, 156, 157, 158, 159, 160, 161, 162, 163, 164, 165, 166, 167, 168, 169, 170, 171, 172, 173, 174, 175, 176, 177, 178, 179, 180, 181, 182, 183, 184, 185, 186, 187, 188, 189, 190, 191, 192, 193, 194, 195, 196, 197, 198, 199, 200, 201, 202, 203, 204, 205, 206, 207, 208, 209, 210, 211, 212, 213, 214, 215, 216, 217, 218, 219, 220, 221, 222, 223, 224, 225, 226, 227, 228, 229, 230, 231, 232, 233, 234, 235, 236, 237, 238, 239, 240], [0.09662, 0.09665, 0.09673, 0.09682, 0.09688, 0.0969, 0.09688, 0.09682, 0.09673, 0.09665, 0.6138, 0.6135, 0.6144, 0.615, 0.6155, 0.6156, 0.6155, 0.615, 0.6144, 0.6138, 0.7722, 0.771, 0.7749, 0.7775, 0.7793, 0.7799, 0.7793, 0.7775, 0.7749, 0.7722, 0.7948, 0.7923, 0.7998, 0.8044, 0.8074, 0.8084, 0.8074, 0.8044, 0.7998, 0.7948, 0.8012, 0.7972, 0.8085, 0.815, 0.819, 0.8204, 0.819, 0.815, 0.8085, 0.8012, 0.8106, 0.8029, 0.8227, 0.8325, 0.8384, 0.8403, 0.8384, 0.8325, 0.8227, 0.8106, 0.8184, 0.8037, 0.8373, 0.8511, 0.8587, 0.8611, 0.8587, 0.8511, 0.8373, 0.8184, 0.8222, 0.7998, 0.8464, 0.8624, 0.8709, 0.8735, 0.8709, 0.8624, 0.8464, 0.8222, 0.8233, 0.7972, 0.8496, 0.8664, 0.8751, 0.8778, 0.8751, 0.8664, 0.8496, 0.8233, 0.8245, 0.7938, 0.853, 0.8705, 0.8794, 0.8821, 0.8794, 0.8705, 0.853, 0.8245, 0.8257, 0.7897, 0.8564, 0.8745, 0.8835, 0.8863, 0.8835, 0.8745, 0.8564, 0.8257, 0.8268, 0.7858, 0.8595, 0.8782, 0.8874, 0.8902, 0.8874, 0.8782, 0.8595, 0.8268, 0.8285, 0.7794, 0.8643, 0.8839, 0.8933, 0.8961, 0.8933, 0.8839, 0.8643, 0.8285, 0.8329, 0.7596, 0.8756, 0.8967, 0.9063, 0.9091, 0.9063, 0.8967, 0.8756, 0.8329, 0.8515, 0.673, 0.9062, 0.9272, 0.9358, 0.9382, 0.9358, 0.9272, 0.9062, 0.8515, 0.9269, 0.876, 0.9534, 0.965, 0.9698, 0.9711, 0.9698, 0.965, 0.9534, 0.9269, 0.9666, 0.9525, 0.9776, 0.9833, 0.9859, 0.9866, 0.9859, 0.9833, 0.9776, 0.9666, 0.9859, 0.9823, 0.9899, 0.9924, 0.9936, 0.994, 0.9936, 0.9924, 0.9899, 0.9859, 0.995, 0.9943, 0.9961, 0.997, 0.9975, 0.9976, 0.9975, 0.997, 0.9961, 0.995, 0.9992, 0.9992, 0.9994, 0.9995, 0.9995, 0.9996, 0.9995, 0.9995, 0.9994, 0.9992, 0.9999]): _vg.add([_i], _w, 'REPLACE')
_m = ob_mushroom.modifiers.new('Armature', 'ARMATURE')
_m.object = ob_armature
ob_armature.location = (0.0, 0.0, 0.0)

# ---- collection membership
col_collection.objects.link(ob_mushroom)
col_collection.objects.link(ob_armature)

# ---- scene / render settings (as saved in the file)
scene.frame_start = 1; scene.frame_end = 250; scene.frame_set(1)
scene.render.engine = 'BLENDER_EEVEE_NEXT'
scene.cycles.sampling_pattern = 'TABULATED_SOBOL'
scene.cycles.use_light_tree = False
scene.view_settings.view_transform = 'Filmic'
bpy.context.view_layer.update()

# ---- added for rendering (the .blend has no active camera and no usable light): camera, sun
cam_auto = bpy.data.cameras.new('AutoCamera')
cam_auto.lens = 50.0
cam_auto.sensor_width = 36.0
cam_auto.clip_end = 1000.0
ob_auto_camera = bpy.data.objects.new('AutoCamera', cam_auto)
scene.collection.objects.link(ob_auto_camera)
ob_auto_camera.location = (28.5784, -34.2941, 35.5163)
ob_auto_camera.rotation_euler = (1.09748, -7.21219e-08, 0.694738)
scene.camera = ob_auto_camera
light_auto_sun = bpy.data.lights.new('AutoSun', 'SUN')
light_auto_sun.energy = 3.0
light_auto_sun.angle = 0.0523599
ob_auto_sun = bpy.data.objects.new('AutoSun', light_auto_sun)
scene.collection.objects.link(ob_auto_sun)
ob_auto_sun.rotation_euler = (0.872665, 0.174533, 0.523599)
bpy.context.view_layer.update()
